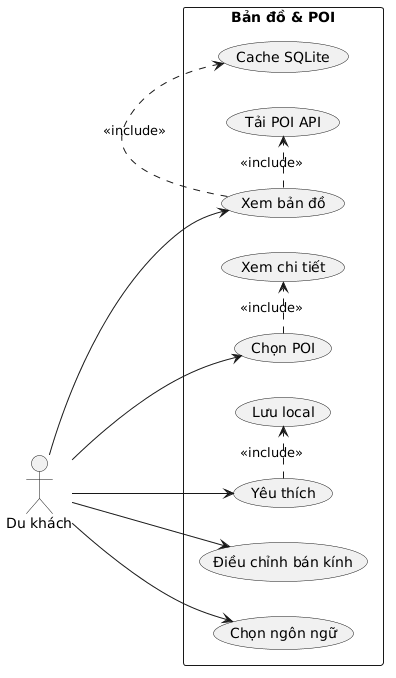

The diagram above was rendered by PlantUML. Its source (embedded in the PNG):
@startuml
left to right direction

actor "Du khách" as DK

rectangle "Bản đồ & POI" {
  (Xem bản đồ) as UC1
  (Chọn POI) as UC2
  (Xem chi tiết) as UC3
  (Yêu thích) as UC4
  (Điều chỉnh bán kính) as UC5
  (Chọn ngôn ngữ) as UC6

  (Tải POI API) as UC7
  (Cache SQLite) as UC8
  (Lưu local) as UC9
}

UC1 .> UC7 : <<include>>
UC1 .> UC8 : <<include>>
UC2 .> UC3 : <<include>>
UC4 .> UC9 : <<include>>

DK --> UC1
DK --> UC2
DK --> UC4
DK --> UC5
DK --> UC6
@enduml